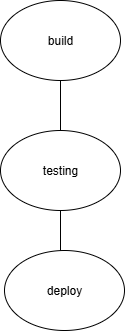

The diagram above was exported from draw.io. Its source (the exported page's mxGraphModel, read from the mxfile embedded in the PNG):
<mxGraphModel dx="872" dy="499" grid="1" gridSize="10" guides="1" tooltips="1" connect="1" arrows="1" fold="1" page="1" pageScale="1" pageWidth="827" pageHeight="1169" math="0" shadow="0">
  <root>
    <mxCell id="0" />
    <mxCell id="1" parent="0" />
    <mxCell id="msPu-5wiI-ueJX3lEiwC-10" style="edgeStyle=orthogonalEdgeStyle;rounded=0;orthogonalLoop=1;jettySize=auto;html=1;" edge="1" parent="1" source="msPu-5wiI-ueJX3lEiwC-9">
      <mxGeometry relative="1" as="geometry">
        <mxPoint x="410" y="150" as="targetPoint" />
      </mxGeometry>
    </mxCell>
    <mxCell id="msPu-5wiI-ueJX3lEiwC-12" style="edgeStyle=orthogonalEdgeStyle;rounded=0;orthogonalLoop=1;jettySize=auto;html=1;" edge="1" parent="1" source="msPu-5wiI-ueJX3lEiwC-9">
      <mxGeometry relative="1" as="geometry">
        <mxPoint x="410" y="350" as="targetPoint" />
      </mxGeometry>
    </mxCell>
    <mxCell id="msPu-5wiI-ueJX3lEiwC-9" value="testing" style="ellipse;whiteSpace=wrap;html=1;" vertex="1" parent="1">
      <mxGeometry x="350" y="220" width="120" height="80" as="geometry" />
    </mxCell>
    <mxCell id="msPu-5wiI-ueJX3lEiwC-11" value="build" style="ellipse;whiteSpace=wrap;html=1;" vertex="1" parent="1">
      <mxGeometry x="350" y="90" width="120" height="80" as="geometry" />
    </mxCell>
    <mxCell id="msPu-5wiI-ueJX3lEiwC-13" value="deploy" style="ellipse;whiteSpace=wrap;html=1;" vertex="1" parent="1">
      <mxGeometry x="354" y="340" width="120" height="80" as="geometry" />
    </mxCell>
  </root>
</mxGraphModel>